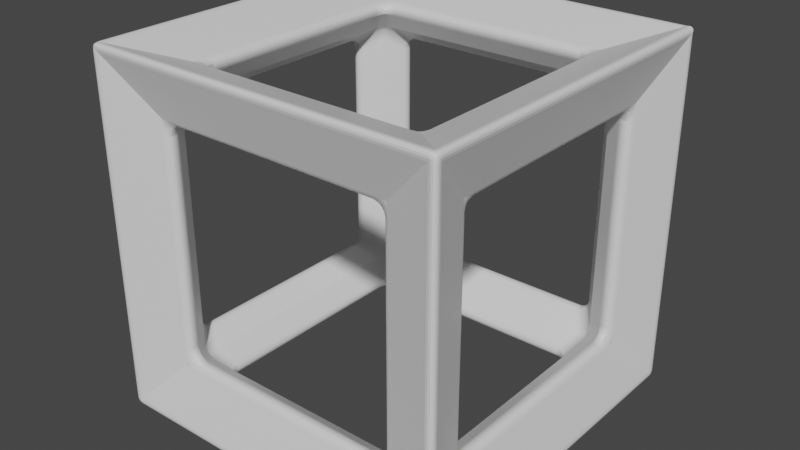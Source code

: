 # Source: Softened_Hollow_Cube.blend  (saved by Blender 3.1.7; exported with 4.5.12 LTS)
import bpy
from mathutils import Matrix  # noqa: F401  (used for matrix-valued properties, if any)

bpy.ops.wm.read_factory_settings(use_empty=True)
scene = bpy.context.scene
scene.name = 'Scene'

# ---- collections
col_collection = bpy.data.collections.new('Collection'); scene.collection.children.link(col_collection)

# ---- materials (node trees are filled in below, after node groups)
mat_material = bpy.data.materials.new('Material')
mat_material.alpha_threshold = 0.0
mat_material.use_transparent_shadow = False
mat_material.line_color = (0.0, 0.0, 0.0, 1.0)

# ---- material node trees
mat_material.use_nodes = True; mat_material.node_tree.nodes.clear()
_N = mat_material.node_tree.nodes; _L = mat_material.node_tree.links
n0 = _N.new('ShaderNodeOutputMaterial'); n0.name = 'Material Output'; n0.location = (300, 300)
n1 = _N.new('ShaderNodeBsdfPrincipled'); n1.name = 'Principled BSDF'; n1.location = (10, 300)
n1.distribution = 'GGX'
n1.subsurface_method = 'RANDOM_WALK_SKIN'
n1.inputs[2].default_value = 0.4
n1.inputs[3].default_value = 1.45
n1.inputs[27].default_value = (0.0, 0.0, 0.0, 1.0)
n1.inputs[28].default_value = 1.0
_L.new(n1.outputs[0], n0.inputs[0])
n0.is_active_output = True

# ---- world
world_world = bpy.data.worlds.new('World'); scene.world = world_world
world_world.use_nodes = True; world_world.node_tree.nodes.clear()
_N = world_world.node_tree.nodes; _L = world_world.node_tree.links
n0 = _N.new('ShaderNodeOutputWorld'); n0.name = 'World Output'; n0.location = (300, 300)
n1 = _N.new('ShaderNodeBackground'); n1.name = 'Background'; n1.location = (10, 300)
n1.inputs[0].default_value = (0.05088, 0.05088, 0.05088, 1.0)
_L.new(n1.outputs[0], n0.inputs[0])
n0.is_active_output = True
world_world.color = (0.05088, 0.05088, 0.05088)
world_world.use_sun_shadow = False
world_world.sun_shadow_jitter_overblur = 0.0

# ---- meshes
me_cube = bpy.data.meshes.new('Cube')
me_cube.from_pydata([(1.0, 1.0, 1.0), (1.0, 1.0, -1.0), (1.0, -1.0, 1.0), (1.0, -1.0, -1.0), (-1.0, 1.0, 1.0), (-1.0, 1.0, -1.0), (-1.0, -1.0, 1.0), (-1.0, -1.0, -1.0)], [], [(0, 4, 6, 2), (3, 2, 6, 7), (7, 6, 4, 5), (5, 1, 3, 7), (1, 0, 2, 3), (5, 4, 0, 1)])
_uv = me_cube.uv_layers.new(name='UVMap')
_uv.uv.foreach_set('vector', [0.625, 0.5, 0.875, 0.5, 0.875, 0.75, 0.625, 0.75, 0.375, 0.75, 0.625, 0.75, 0.625, 1.0, 0.375, 1.0, 0.375, 0.0, 0.625, 0.0, 0.625, 0.25, 0.375, 0.25, 0.125, 0.5, 0.375, 0.5, 0.375, 0.75, 0.125, 0.75, 0.375, 0.5, 0.625, 0.5, 0.625, 0.75, 0.375, 0.75, 0.375, 0.25, 0.625, 0.25, 0.625, 0.5, 0.375, 0.5])
me_cube.materials.append(mat_material)
me_cube.use_remesh_preserve_volume = False
me_cube.use_remesh_preserve_attributes = False
me_cube.use_mirror_vertex_groups = False
me_cube.update()

# ---- objects
ob_cube = bpy.data.objects.new('Cube', me_cube)

# ---- transforms, parenting, visibility, modifiers, constraints
ob_cube.location = (0.0, 0.0, 0.0)
ob_cube.lock_rotations_4d = False
ob_cube.empty_display_type = 'ARROWS'
ob_cube.lineart.crease_threshold = 0.0
_m = ob_cube.modifiers.new('Wireframe', 'WIREFRAME')
_m.thickness = 0.575
_m = ob_cube.modifiers.new('Bevel', 'BEVEL')
_m.width = 0.07
_m.width_pct = 0.07
_m.segments = 6
_m.miter_outer = 'MITER_PATCH'

# ---- collection membership
col_collection.objects.link(ob_cube)

# ---- scene / render settings (as saved in the file)
scene.frame_start = 1; scene.frame_end = 250; scene.frame_set(1)
scene.render.engine = 'BLENDER_EEVEE_NEXT'
scene.cycles.sampling_pattern = 'TABULATED_SOBOL'
scene.cycles.use_light_tree = False
scene.view_settings.view_transform = 'Filmic'
bpy.context.view_layer.update()

# ---- added for rendering (the .blend has no active camera and no usable light): camera, sun
cam_auto = bpy.data.cameras.new('AutoCamera')
cam_auto.lens = 50.0
cam_auto.sensor_width = 36.0
cam_auto.clip_end = 1000.0
ob_auto_camera = bpy.data.objects.new('AutoCamera', cam_auto)
scene.collection.objects.link(ob_auto_camera)
ob_auto_camera.location = (3.67183, -4.4062, 2.93747)
ob_auto_camera.rotation_euler = (1.09748, -7.21219e-08, 0.694738)
scene.camera = ob_auto_camera
light_auto_sun = bpy.data.lights.new('AutoSun', 'SUN')
light_auto_sun.energy = 3.0
light_auto_sun.angle = 0.0523599
ob_auto_sun = bpy.data.objects.new('AutoSun', light_auto_sun)
scene.collection.objects.link(ob_auto_sun)
ob_auto_sun.rotation_euler = (0.872665, 0.174533, 0.523599)
bpy.context.view_layer.update()
